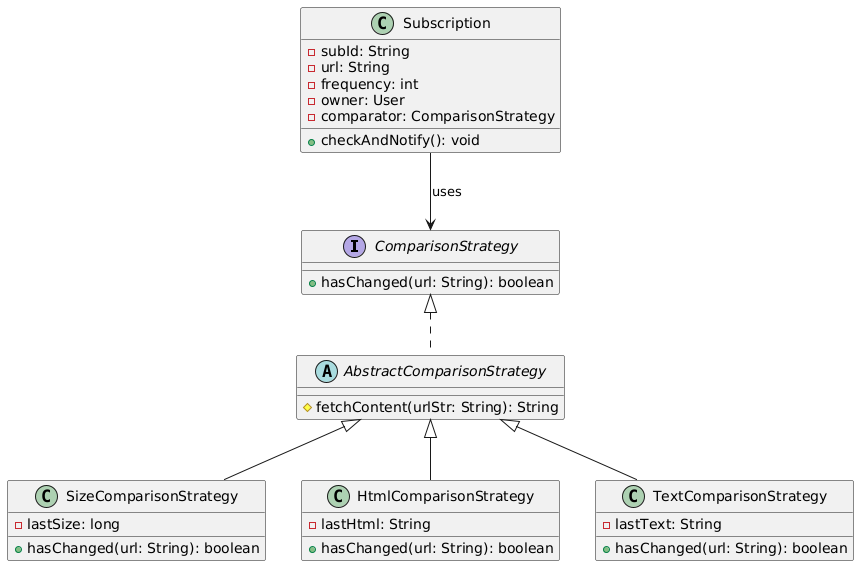

The diagram above was rendered by PlantUML. Its source (embedded in the PNG):
@startuml
interface ComparisonStrategy {
    +hasChanged(url: String): boolean
}

abstract class AbstractComparisonStrategy {
    #fetchContent(urlStr: String): String
}

class SizeComparisonStrategy {
    -lastSize: long
    +hasChanged(url: String): boolean
}

class HtmlComparisonStrategy {
    -lastHtml: String
    +hasChanged(url: String): boolean
}

class TextComparisonStrategy {
    -lastText: String
    +hasChanged(url: String): boolean
}

class Subscription {
    -subId: String
    -url: String
    -frequency: int
    -owner: User
    -comparator: ComparisonStrategy
    +checkAndNotify(): void
}

ComparisonStrategy <|.. AbstractComparisonStrategy
AbstractComparisonStrategy <|-- SizeComparisonStrategy
AbstractComparisonStrategy <|-- HtmlComparisonStrategy
AbstractComparisonStrategy <|-- TextComparisonStrategy
Subscription --> ComparisonStrategy : uses
@enduml